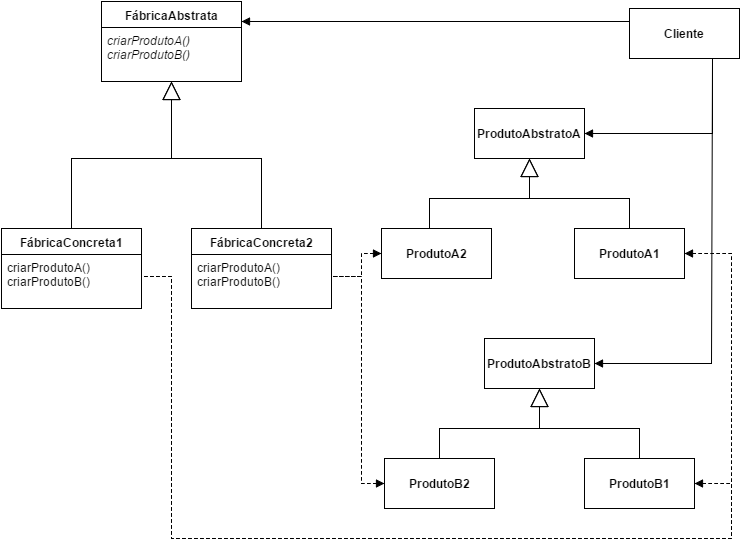

The diagram above was exported from draw.io. Its source (the exported page's mxGraphModel, read from the mxfile embedded in the PNG):
<mxGraphModel dx="790" dy="738" grid="1" gridSize="10" guides="1" tooltips="1" connect="1" arrows="1" fold="1" page="1" pageScale="1" pageWidth="826" pageHeight="1169" background="#ffffff" math="0" shadow="0">
  <root>
    <mxCell id="0" />
    <mxCell id="1" parent="0" />
    <mxCell id="2076b61cd5c732a3-43" value="&lt;b&gt;Cliente&lt;/b&gt;" style="html=1;" vertex="1" parent="1">
      <mxGeometry x="658" y="180" width="110" height="50" as="geometry" />
    </mxCell>
    <mxCell id="2076b61cd5c732a3-44" value="&lt;b&gt;ProdutoAbstratoA&lt;/b&gt;" style="html=1;" vertex="1" parent="1">
      <mxGeometry x="503" y="280" width="110" height="50" as="geometry" />
    </mxCell>
    <mxCell id="2076b61cd5c732a3-45" value="&lt;b&gt;ProdutoA2&lt;/b&gt;" style="html=1;" vertex="1" parent="1">
      <mxGeometry x="410" y="400" width="110" height="50" as="geometry" />
    </mxCell>
    <mxCell id="2076b61cd5c732a3-46" value="&lt;b&gt;ProdutoA1&lt;/b&gt;" style="html=1;" vertex="1" parent="1">
      <mxGeometry x="603" y="400" width="110" height="50" as="geometry" />
    </mxCell>
    <mxCell id="2076b61cd5c732a3-47" value="" style="endArrow=block;endSize=16;endFill=0;html=1;strokeColor=#000000;strokeWidth=1;exitX=0.5;exitY=0;entryX=0.5;entryY=1;rounded=0;" edge="1" parent="1" target="2076b61cd5c732a3-44">
      <mxGeometry width="160" relative="1" as="geometry">
        <mxPoint x="458" y="400" as="sourcePoint" />
        <mxPoint x="263" y="160" as="targetPoint" />
        <Array as="points">
          <mxPoint x="458" y="370" />
          <mxPoint x="558" y="370" />
        </Array>
      </mxGeometry>
    </mxCell>
    <mxCell id="2076b61cd5c732a3-48" value="" style="endArrow=block;endSize=16;endFill=0;html=1;strokeColor=#000000;strokeWidth=1;exitX=0.5;exitY=0;entryX=0.5;entryY=1;rounded=0;" edge="1" parent="1" source="2076b61cd5c732a3-46" target="2076b61cd5c732a3-44">
      <mxGeometry x="748" y="290" width="160" as="geometry">
        <mxPoint x="748" y="360" as="sourcePoint" />
        <mxPoint x="848" y="290" as="targetPoint" />
        <Array as="points">
          <mxPoint x="658" y="370" />
          <mxPoint x="558" y="370" />
        </Array>
      </mxGeometry>
    </mxCell>
    <mxCell id="2076b61cd5c732a3-49" value="&lt;b&gt;ProdutoAbstratoB&lt;/b&gt;" style="html=1;" vertex="1" parent="1">
      <mxGeometry x="513" y="510" width="110" height="50" as="geometry" />
    </mxCell>
    <mxCell id="2076b61cd5c732a3-50" value="&lt;b&gt;ProdutoB2&lt;/b&gt;" style="html=1;" vertex="1" parent="1">
      <mxGeometry x="413" y="630" width="110" height="50" as="geometry" />
    </mxCell>
    <mxCell id="2076b61cd5c732a3-51" value="&lt;b&gt;ProdutoB1&lt;/b&gt;" style="html=1;" vertex="1" parent="1">
      <mxGeometry x="613" y="630" width="110" height="50" as="geometry" />
    </mxCell>
    <mxCell id="2076b61cd5c732a3-52" value="" style="endArrow=block;endSize=16;endFill=0;html=1;strokeColor=#000000;strokeWidth=1;exitX=0.5;exitY=0;entryX=0.5;entryY=1;rounded=0;" edge="1" source="2076b61cd5c732a3-50" target="2076b61cd5c732a3-49" parent="1">
      <mxGeometry x="468" y="560" width="160" as="geometry">
        <mxPoint x="113" y="390" as="sourcePoint" />
        <mxPoint x="273" y="390" as="targetPoint" />
        <Array as="points">
          <mxPoint x="468" y="600" />
          <mxPoint x="568" y="600" />
        </Array>
      </mxGeometry>
    </mxCell>
    <mxCell id="2076b61cd5c732a3-53" value="" style="endArrow=block;endSize=16;endFill=0;html=1;strokeColor=#000000;strokeWidth=1;exitX=0.5;exitY=0;entryX=0.5;entryY=1;rounded=0;" edge="1" source="2076b61cd5c732a3-51" target="2076b61cd5c732a3-49" parent="1">
      <mxGeometry x="758" y="520" width="160" as="geometry">
        <mxPoint x="758" y="590" as="sourcePoint" />
        <mxPoint x="858" y="520" as="targetPoint" />
        <Array as="points">
          <mxPoint x="668" y="600" />
          <mxPoint x="568" y="600" />
        </Array>
      </mxGeometry>
    </mxCell>
    <mxCell id="2076b61cd5c732a3-54" value="&lt;b&gt;FábricaAbstrata&lt;/b&gt;" style="swimlane;html=1;fontStyle=0;childLayout=stackLayout;horizontal=1;startSize=26;fillColor=none;horizontalStack=0;resizeParent=1;resizeLast=0;collapsible=1;marginBottom=0;swimlaneFillColor=#ffffff;" vertex="1" parent="1">
      <mxGeometry x="130" y="173" width="140" height="80" as="geometry" />
    </mxCell>
    <mxCell id="2076b61cd5c732a3-55" value="&lt;i&gt;criarProdutoA()&lt;/i&gt;&lt;div&gt;&lt;i&gt;criarProdutoB()&lt;/i&gt;&lt;/div&gt;" style="text;html=1;strokeColor=none;fillColor=none;align=left;verticalAlign=top;spacingLeft=4;spacingRight=4;whiteSpace=wrap;overflow=hidden;rotatable=0;points=[[0,0.5],[1,0.5]];portConstraint=eastwest;" vertex="1" parent="2076b61cd5c732a3-54">
      <mxGeometry y="26" width="140" height="44" as="geometry" />
    </mxCell>
    <mxCell id="2076b61cd5c732a3-58" value="&lt;b&gt;FábricaConcreta1&lt;/b&gt;" style="swimlane;html=1;fontStyle=0;childLayout=stackLayout;horizontal=1;startSize=26;fillColor=none;horizontalStack=0;resizeParent=1;resizeLast=0;collapsible=1;marginBottom=0;swimlaneFillColor=#ffffff;" vertex="1" parent="1">
      <mxGeometry x="30" y="400" width="140" height="80" as="geometry" />
    </mxCell>
    <mxCell id="2076b61cd5c732a3-59" value="criarProdutoA()&lt;div&gt;criarProdutoB()&lt;/div&gt;" style="text;html=1;strokeColor=none;fillColor=none;align=left;verticalAlign=top;spacingLeft=4;spacingRight=4;whiteSpace=wrap;overflow=hidden;rotatable=0;points=[[0,0.5],[1,0.5]];portConstraint=eastwest;" vertex="1" parent="2076b61cd5c732a3-58">
      <mxGeometry y="26" width="140" height="44" as="geometry" />
    </mxCell>
    <mxCell id="2076b61cd5c732a3-60" value="&lt;b&gt;FábricaConcreta2&lt;/b&gt;" style="swimlane;html=1;fontStyle=0;childLayout=stackLayout;horizontal=1;startSize=26;fillColor=none;horizontalStack=0;resizeParent=1;resizeLast=0;collapsible=1;marginBottom=0;swimlaneFillColor=#ffffff;" vertex="1" parent="1">
      <mxGeometry x="220" y="400" width="140" height="80" as="geometry" />
    </mxCell>
    <mxCell id="2076b61cd5c732a3-61" value="criarProdutoA()&lt;div&gt;criarProdutoB()&lt;/div&gt;" style="text;html=1;strokeColor=none;fillColor=none;align=left;verticalAlign=top;spacingLeft=4;spacingRight=4;whiteSpace=wrap;overflow=hidden;rotatable=0;points=[[0,0.5],[1,0.5]];portConstraint=eastwest;" vertex="1" parent="2076b61cd5c732a3-60">
      <mxGeometry y="26" width="140" height="44" as="geometry" />
    </mxCell>
    <mxCell id="2076b61cd5c732a3-63" value="" style="endArrow=block;endSize=16;endFill=0;html=1;strokeColor=#000000;strokeWidth=1;exitX=0.5;exitY=0;entryX=0.5;entryY=1;rounded=0;" edge="1" parent="1" source="2076b61cd5c732a3-60" target="2076b61cd5c732a3-54">
      <mxGeometry x="390" y="222" width="160" as="geometry">
        <mxPoint x="300" y="332" as="sourcePoint" />
        <mxPoint x="200" y="262" as="targetPoint" />
        <Array as="points">
          <mxPoint x="290" y="330" />
          <mxPoint x="200" y="330" />
        </Array>
      </mxGeometry>
    </mxCell>
    <mxCell id="2076b61cd5c732a3-62" value="" style="endArrow=block;endSize=16;endFill=0;html=1;strokeColor=#000000;strokeWidth=1;exitX=0.5;exitY=0;entryX=0.5;entryY=1;rounded=0;" edge="1" parent="1" source="2076b61cd5c732a3-58" target="2076b61cd5c732a3-54">
      <mxGeometry x="100" y="262" width="160" as="geometry">
        <mxPoint x="100" y="332" as="sourcePoint" />
        <mxPoint x="200" y="262" as="targetPoint" />
        <Array as="points">
          <mxPoint x="100" y="330" />
          <mxPoint x="200" y="330" />
        </Array>
      </mxGeometry>
    </mxCell>
    <mxCell id="2076b61cd5c732a3-64" value="" style="endArrow=none;startArrow=block;endFill=0;startFill=1;html=1;strokeColor=#000000;strokeWidth=1;exitX=1;exitY=0.25;entryX=0;entryY=0.25;" edge="1" parent="1" source="2076b61cd5c732a3-54" target="2076b61cd5c732a3-43">
      <mxGeometry width="160" relative="1" as="geometry">
        <mxPoint x="10" y="10" as="sourcePoint" />
        <mxPoint x="170" y="10" as="targetPoint" />
      </mxGeometry>
    </mxCell>
    <mxCell id="2076b61cd5c732a3-65" value="" style="endArrow=none;startArrow=block;endFill=0;startFill=1;html=1;strokeColor=#000000;strokeWidth=1;exitX=1;exitY=0.5;entryX=0.75;entryY=1;rounded=0;" edge="1" parent="1" source="2076b61cd5c732a3-44" target="2076b61cd5c732a3-43">
      <mxGeometry x="335" y="260" width="160" as="geometry">
        <mxPoint x="335" y="260" as="sourcePoint" />
        <mxPoint x="705" y="260" as="targetPoint" />
        <Array as="points">
          <mxPoint x="741" y="305" />
        </Array>
      </mxGeometry>
    </mxCell>
    <mxCell id="2076b61cd5c732a3-66" value="" style="endArrow=none;startArrow=block;endFill=0;startFill=1;html=1;strokeColor=#000000;strokeWidth=1;exitX=1;exitY=0.5;entryX=0.75;entryY=1;rounded=0;" edge="1" parent="1" source="2076b61cd5c732a3-49" target="2076b61cd5c732a3-43">
      <mxGeometry x="345" y="270" width="160" as="geometry">
        <mxPoint x="630" y="315" as="sourcePoint" />
        <mxPoint x="733" y="240" as="targetPoint" />
        <Array as="points">
          <mxPoint x="740" y="535" />
        </Array>
      </mxGeometry>
    </mxCell>
    <mxCell id="2076b61cd5c732a3-67" value="" style="endArrow=none;startArrow=block;endFill=0;startFill=1;html=1;strokeColor=#000000;strokeWidth=1;entryX=1;entryY=0.5;rounded=0;exitX=1;exitY=0.5;dashed=1;" edge="1" parent="1" source="2076b61cd5c732a3-46" target="2076b61cd5c732a3-59">
      <mxGeometry x="30" y="570" width="160" as="geometry">
        <mxPoint x="760" y="410" as="sourcePoint" />
        <mxPoint x="400" y="570" as="targetPoint" />
        <Array as="points">
          <mxPoint x="760" y="425" />
          <mxPoint x="760" y="710" />
          <mxPoint x="200" y="710" />
          <mxPoint x="200" y="550" />
          <mxPoint x="200" y="448" />
        </Array>
      </mxGeometry>
    </mxCell>
    <mxCell id="2076b61cd5c732a3-68" value="" style="endArrow=none;startArrow=block;endFill=0;startFill=1;html=1;strokeColor=#000000;strokeWidth=1;entryX=1;entryY=0.5;rounded=0;exitX=1;exitY=0.5;dashed=1;" edge="1" parent="1" source="2076b61cd5c732a3-51" target="2076b61cd5c732a3-59">
      <mxGeometry x="40" y="580" width="160" as="geometry">
        <mxPoint x="723" y="435" as="sourcePoint" />
        <mxPoint x="180" y="362" as="targetPoint" />
        <Array as="points">
          <mxPoint x="760" y="655" />
          <mxPoint x="760" y="710" />
          <mxPoint x="200" y="710" />
          <mxPoint x="200" y="560" />
          <mxPoint x="200" y="448" />
        </Array>
      </mxGeometry>
    </mxCell>
    <mxCell id="2076b61cd5c732a3-69" value="" style="endArrow=none;startArrow=block;endFill=0;startFill=1;html=1;strokeColor=#000000;strokeWidth=1;exitX=0;exitY=0.5;entryX=1;entryY=0.5;rounded=0;dashed=1;" edge="1" parent="1" source="2076b61cd5c732a3-45" target="2076b61cd5c732a3-61">
      <mxGeometry x="90" y="540" width="160" as="geometry">
        <mxPoint x="90" y="540" as="sourcePoint" />
        <mxPoint x="478" y="540" as="targetPoint" />
        <Array as="points">
          <mxPoint x="390" y="425" />
          <mxPoint x="390" y="448" />
        </Array>
      </mxGeometry>
    </mxCell>
    <mxCell id="2076b61cd5c732a3-70" value="" style="endArrow=none;startArrow=block;endFill=0;startFill=1;html=1;strokeColor=#000000;strokeWidth=1;exitX=0;exitY=0.5;entryX=1;entryY=0.5;rounded=0;dashed=1;" edge="1" parent="1" source="2076b61cd5c732a3-50" target="2076b61cd5c732a3-61">
      <mxGeometry x="100" y="550" width="160" as="geometry">
        <mxPoint x="420" y="435" as="sourcePoint" />
        <mxPoint x="370" y="390" as="targetPoint" />
        <Array as="points">
          <mxPoint x="390" y="655" />
          <mxPoint x="390" y="448" />
        </Array>
      </mxGeometry>
    </mxCell>
  </root>
</mxGraphModel>